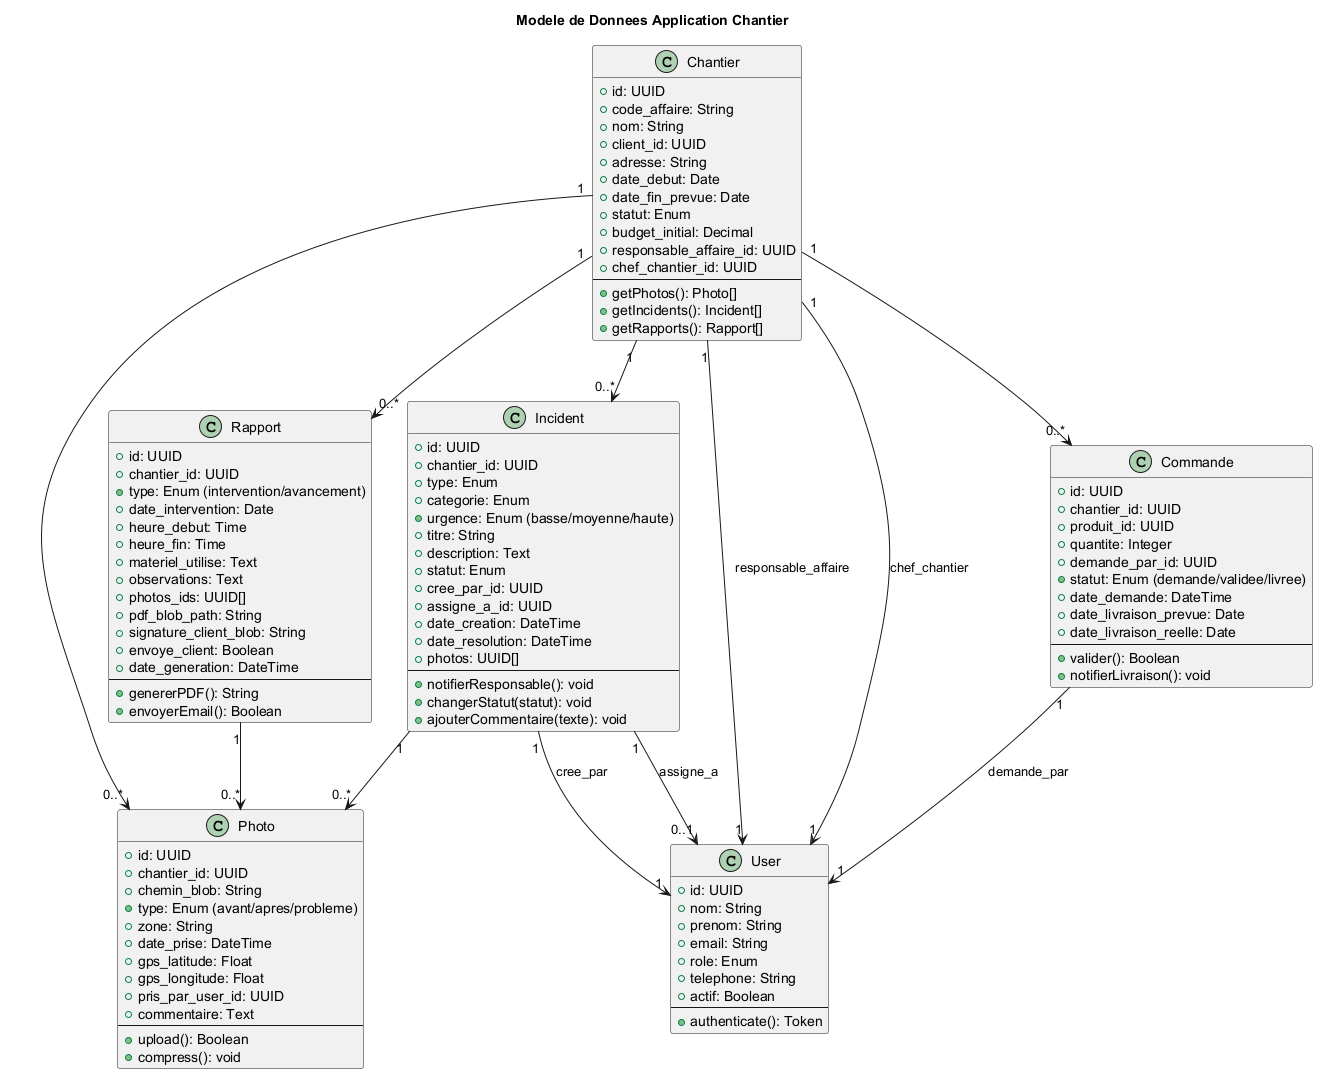

The diagram above was rendered by PlantUML. Its source (embedded in the PNG):
@startuml Class_Modele_Donnees

title Modele de Donnees Application Chantier

class Chantier {
  +id: UUID
  +code_affaire: String
  +nom: String
  +client_id: UUID
  +adresse: String
  +date_debut: Date
  +date_fin_prevue: Date
  +statut: Enum
  +budget_initial: Decimal
  +responsable_affaire_id: UUID
  +chef_chantier_id: UUID
  --
  +getPhotos(): Photo[]
  +getIncidents(): Incident[]
  +getRapports(): Rapport[]
}

class Photo {
  +id: UUID
  +chantier_id: UUID
  +chemin_blob: String
  +type: Enum (avant/apres/probleme)
  +zone: String
  +date_prise: DateTime
  +gps_latitude: Float
  +gps_longitude: Float
  +pris_par_user_id: UUID
  +commentaire: Text
  --
  +upload(): Boolean
  +compress(): void
}

class Incident {
  +id: UUID
  +chantier_id: UUID
  +type: Enum
  +categorie: Enum
  +urgence: Enum (basse/moyenne/haute)
  +titre: String
  +description: Text
  +statut: Enum
  +cree_par_id: UUID
  +assigne_a_id: UUID
  +date_creation: DateTime
  +date_resolution: DateTime
  +photos: UUID[]
  --
  +notifierResponsable(): void
  +changerStatut(statut): void
  +ajouterCommentaire(texte): void
}

class Rapport {
  +id: UUID
  +chantier_id: UUID
  +type: Enum (intervention/avancement)
  +date_intervention: Date
  +heure_debut: Time
  +heure_fin: Time
  +materiel_utilise: Text
  +observations: Text
  +photos_ids: UUID[]
  +pdf_blob_path: String
  +signature_client_blob: String
  +envoye_client: Boolean
  +date_generation: DateTime
  --
  +genererPDF(): String
  +envoyerEmail(): Boolean
}

class Commande {
  +id: UUID
  +chantier_id: UUID
  +produit_id: UUID
  +quantite: Integer
  +demande_par_id: UUID
  +statut: Enum (demande/validee/livree)
  +date_demande: DateTime
  +date_livraison_prevue: Date
  +date_livraison_reelle: Date
  --
  +valider(): Boolean
  +notifierLivraison(): void
}

class User {
  +id: UUID
  +nom: String
  +prenom: String
  +email: String
  +role: Enum
  +telephone: String
  +actif: Boolean
  --
  +authenticate(): Token
}

Chantier "1" --> "0..*" Photo
Chantier "1" --> "0..*" Incident
Chantier "1" --> "0..*" Rapport
Chantier "1" --> "0..*" Commande
Chantier "1" --> "1" User : responsable_affaire
Chantier "1" --> "1" User : chef_chantier

Incident "1" --> "0..*" Photo
Incident "1" --> "1" User : cree_par
Incident "1" --> "0..1" User : assigne_a

Rapport "1" --> "0..*" Photo

Commande "1" --> "1" User : demande_par

@enduml